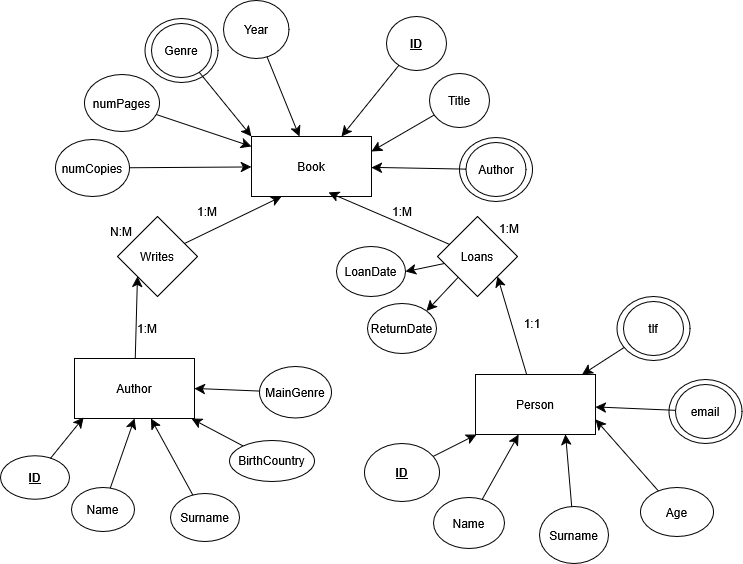

The diagram above was exported from draw.io. Its source (the exported page's mxGraphModel, read from the mxfile embedded in the PNG):
<mxGraphModel dx="897" dy="1317" grid="0" gridSize="10" guides="1" tooltips="1" connect="1" arrows="1" fold="1" page="0" pageScale="1" pageWidth="827" pageHeight="1169" math="0" shadow="0">
  <root>
    <mxCell id="0" />
    <mxCell id="1" parent="0" />
    <mxCell id="ssGdwduVNjhjMD-QV2qZ-63" value="" style="ellipse;whiteSpace=wrap;html=1;strokeColor=default;shadow=0;container=0;collapsible=0;backgroundOutline=0;autosize=0;perimeterSpacing=0;" vertex="1" parent="1">
      <mxGeometry x="242" y="-42" width="73" height="64" as="geometry" />
    </mxCell>
    <mxCell id="ssGdwduVNjhjMD-QV2qZ-62" value="" style="ellipse;whiteSpace=wrap;html=1;strokeColor=default;shadow=0;container=0;collapsible=0;backgroundOutline=0;autosize=0;perimeterSpacing=0;" vertex="1" parent="1">
      <mxGeometry x="-72.5" y="-161" width="73" height="64" as="geometry" />
    </mxCell>
    <mxCell id="ssGdwduVNjhjMD-QV2qZ-51" value="" style="ellipse;whiteSpace=wrap;html=1;strokeColor=default;shadow=0;container=0;collapsible=0;backgroundOutline=0;autosize=0;perimeterSpacing=0;" vertex="1" parent="1">
      <mxGeometry x="451.5" y="200" width="73" height="64" as="geometry" />
    </mxCell>
    <mxCell id="ssGdwduVNjhjMD-QV2qZ-1" value="Book" style="rounded=0;whiteSpace=wrap;html=1;" vertex="1" parent="1">
      <mxGeometry x="34" y="-43" width="120" height="60" as="geometry" />
    </mxCell>
    <mxCell id="ssGdwduVNjhjMD-QV2qZ-7" style="edgeStyle=none;curved=1;rounded=0;orthogonalLoop=1;jettySize=auto;html=1;entryX=0;entryY=1;entryDx=0;entryDy=0;fontSize=12;startSize=8;endSize=8;" edge="1" parent="1" source="ssGdwduVNjhjMD-QV2qZ-2" target="ssGdwduVNjhjMD-QV2qZ-6">
      <mxGeometry relative="1" as="geometry" />
    </mxCell>
    <mxCell id="ssGdwduVNjhjMD-QV2qZ-2" value="&lt;div&gt;Author&lt;/div&gt;" style="rounded=0;whiteSpace=wrap;html=1;" vertex="1" parent="1">
      <mxGeometry x="-143" y="179" width="120" height="60" as="geometry" />
    </mxCell>
    <mxCell id="ssGdwduVNjhjMD-QV2qZ-10" style="edgeStyle=none;curved=1;rounded=0;orthogonalLoop=1;jettySize=auto;html=1;entryX=1;entryY=1;entryDx=0;entryDy=0;fontSize=12;startSize=8;endSize=8;" edge="1" parent="1" source="ssGdwduVNjhjMD-QV2qZ-5" target="ssGdwduVNjhjMD-QV2qZ-9">
      <mxGeometry relative="1" as="geometry" />
    </mxCell>
    <mxCell id="ssGdwduVNjhjMD-QV2qZ-5" value="&lt;div&gt;Person&lt;/div&gt;" style="rounded=0;whiteSpace=wrap;html=1;" vertex="1" parent="1">
      <mxGeometry x="258" y="195" width="120" height="60" as="geometry" />
    </mxCell>
    <mxCell id="ssGdwduVNjhjMD-QV2qZ-8" style="edgeStyle=none;curved=1;rounded=0;orthogonalLoop=1;jettySize=auto;html=1;entryX=0.25;entryY=1;entryDx=0;entryDy=0;fontSize=12;startSize=8;endSize=8;" edge="1" parent="1" source="ssGdwduVNjhjMD-QV2qZ-6" target="ssGdwduVNjhjMD-QV2qZ-1">
      <mxGeometry relative="1" as="geometry" />
    </mxCell>
    <mxCell id="ssGdwduVNjhjMD-QV2qZ-6" value="&lt;div&gt;Writes&lt;/div&gt;" style="rhombus;whiteSpace=wrap;html=1;" vertex="1" parent="1">
      <mxGeometry x="-100" y="37" width="80" height="80" as="geometry" />
    </mxCell>
    <mxCell id="ssGdwduVNjhjMD-QV2qZ-11" style="edgeStyle=none;curved=1;rounded=0;orthogonalLoop=1;jettySize=auto;html=1;entryX=0.642;entryY=0.933;entryDx=0;entryDy=0;fontSize=12;startSize=8;endSize=8;entryPerimeter=0;" edge="1" parent="1" source="ssGdwduVNjhjMD-QV2qZ-9" target="ssGdwduVNjhjMD-QV2qZ-1">
      <mxGeometry relative="1" as="geometry" />
    </mxCell>
    <mxCell id="ssGdwduVNjhjMD-QV2qZ-66" style="edgeStyle=none;curved=1;rounded=0;orthogonalLoop=1;jettySize=auto;html=1;entryX=1;entryY=0;entryDx=0;entryDy=0;fontSize=12;startSize=8;endSize=8;" edge="1" parent="1" source="ssGdwduVNjhjMD-QV2qZ-9" target="ssGdwduVNjhjMD-QV2qZ-65">
      <mxGeometry relative="1" as="geometry" />
    </mxCell>
    <mxCell id="ssGdwduVNjhjMD-QV2qZ-67" style="edgeStyle=none;curved=1;rounded=0;orthogonalLoop=1;jettySize=auto;html=1;entryX=1;entryY=0.5;entryDx=0;entryDy=0;fontSize=12;startSize=8;endSize=8;" edge="1" parent="1" source="ssGdwduVNjhjMD-QV2qZ-9" target="ssGdwduVNjhjMD-QV2qZ-64">
      <mxGeometry relative="1" as="geometry" />
    </mxCell>
    <mxCell id="ssGdwduVNjhjMD-QV2qZ-9" value="&lt;div&gt;Loans&lt;/div&gt;" style="rhombus;whiteSpace=wrap;html=1;" vertex="1" parent="1">
      <mxGeometry x="220" y="37" width="80" height="80" as="geometry" />
    </mxCell>
    <mxCell id="ssGdwduVNjhjMD-QV2qZ-19" style="edgeStyle=none;curved=1;rounded=0;orthogonalLoop=1;jettySize=auto;html=1;fontSize=12;startSize=8;endSize=8;" edge="1" parent="1" source="ssGdwduVNjhjMD-QV2qZ-16" target="ssGdwduVNjhjMD-QV2qZ-5">
      <mxGeometry relative="1" as="geometry" />
    </mxCell>
    <mxCell id="ssGdwduVNjhjMD-QV2qZ-16" value="&lt;u&gt;&lt;b&gt;ID&lt;/b&gt;&lt;/u&gt;" style="ellipse;whiteSpace=wrap;html=1;" vertex="1" parent="1">
      <mxGeometry x="147" y="264" width="75" height="58" as="geometry" />
    </mxCell>
    <mxCell id="ssGdwduVNjhjMD-QV2qZ-20" style="edgeStyle=none;curved=1;rounded=0;orthogonalLoop=1;jettySize=auto;html=1;fontSize=12;startSize=8;endSize=8;" edge="1" parent="1" source="ssGdwduVNjhjMD-QV2qZ-17" target="ssGdwduVNjhjMD-QV2qZ-5">
      <mxGeometry relative="1" as="geometry" />
    </mxCell>
    <mxCell id="ssGdwduVNjhjMD-QV2qZ-17" value="&lt;div&gt;Name&lt;/div&gt;" style="ellipse;whiteSpace=wrap;html=1;" vertex="1" parent="1">
      <mxGeometry x="216" y="318" width="71" height="51" as="geometry" />
    </mxCell>
    <mxCell id="ssGdwduVNjhjMD-QV2qZ-21" style="edgeStyle=none;curved=1;rounded=0;orthogonalLoop=1;jettySize=auto;html=1;entryX=0.75;entryY=1;entryDx=0;entryDy=0;fontSize=12;startSize=8;endSize=8;" edge="1" parent="1" source="ssGdwduVNjhjMD-QV2qZ-18" target="ssGdwduVNjhjMD-QV2qZ-5">
      <mxGeometry relative="1" as="geometry" />
    </mxCell>
    <mxCell id="ssGdwduVNjhjMD-QV2qZ-18" value="Surname" style="ellipse;whiteSpace=wrap;html=1;" vertex="1" parent="1">
      <mxGeometry x="322" y="327" width="69" height="57" as="geometry" />
    </mxCell>
    <mxCell id="ssGdwduVNjhjMD-QV2qZ-23" style="edgeStyle=none;curved=1;rounded=0;orthogonalLoop=1;jettySize=auto;html=1;entryX=1;entryY=0.75;entryDx=0;entryDy=0;fontSize=12;startSize=8;endSize=8;" edge="1" parent="1" source="ssGdwduVNjhjMD-QV2qZ-22" target="ssGdwduVNjhjMD-QV2qZ-5">
      <mxGeometry relative="1" as="geometry" />
    </mxCell>
    <mxCell id="ssGdwduVNjhjMD-QV2qZ-22" value="Age" style="ellipse;whiteSpace=wrap;html=1;" vertex="1" parent="1">
      <mxGeometry x="423" y="308" width="73" height="49" as="geometry" />
    </mxCell>
    <mxCell id="ssGdwduVNjhjMD-QV2qZ-24" value="&lt;b&gt;&lt;u&gt;ID&lt;/u&gt;&lt;/b&gt;" style="ellipse;whiteSpace=wrap;html=1;" vertex="1" parent="1">
      <mxGeometry x="-217" y="276.25" width="69" height="43.5" as="geometry" />
    </mxCell>
    <mxCell id="ssGdwduVNjhjMD-QV2qZ-29" style="edgeStyle=none;curved=1;rounded=0;orthogonalLoop=1;jettySize=auto;html=1;entryX=0.5;entryY=1;entryDx=0;entryDy=0;fontSize=12;startSize=8;endSize=8;" edge="1" parent="1" source="ssGdwduVNjhjMD-QV2qZ-25" target="ssGdwduVNjhjMD-QV2qZ-2">
      <mxGeometry relative="1" as="geometry" />
    </mxCell>
    <mxCell id="ssGdwduVNjhjMD-QV2qZ-25" value="&lt;div&gt;Name&lt;/div&gt;" style="ellipse;whiteSpace=wrap;html=1;" vertex="1" parent="1">
      <mxGeometry x="-146" y="308" width="63" height="44" as="geometry" />
    </mxCell>
    <mxCell id="ssGdwduVNjhjMD-QV2qZ-31" style="edgeStyle=none;curved=1;rounded=0;orthogonalLoop=1;jettySize=auto;html=1;entryX=0.75;entryY=0;entryDx=0;entryDy=0;fontSize=12;startSize=8;endSize=8;" edge="1" parent="1" source="ssGdwduVNjhjMD-QV2qZ-26" target="ssGdwduVNjhjMD-QV2qZ-1">
      <mxGeometry relative="1" as="geometry" />
    </mxCell>
    <mxCell id="ssGdwduVNjhjMD-QV2qZ-26" value="&lt;b&gt;&lt;u&gt;ID&lt;/u&gt;&lt;/b&gt;" style="ellipse;whiteSpace=wrap;html=1;" vertex="1" parent="1">
      <mxGeometry x="169" y="-163" width="60" height="54" as="geometry" />
    </mxCell>
    <mxCell id="ssGdwduVNjhjMD-QV2qZ-30" style="edgeStyle=none;curved=1;rounded=0;orthogonalLoop=1;jettySize=auto;html=1;fontSize=12;startSize=8;endSize=8;" edge="1" parent="1" source="ssGdwduVNjhjMD-QV2qZ-27" target="ssGdwduVNjhjMD-QV2qZ-2">
      <mxGeometry relative="1" as="geometry" />
    </mxCell>
    <mxCell id="ssGdwduVNjhjMD-QV2qZ-27" value="Surname" style="ellipse;whiteSpace=wrap;html=1;" vertex="1" parent="1">
      <mxGeometry x="-47" y="314" width="69" height="48" as="geometry" />
    </mxCell>
    <mxCell id="ssGdwduVNjhjMD-QV2qZ-28" style="edgeStyle=none;curved=1;rounded=0;orthogonalLoop=1;jettySize=auto;html=1;entryX=0.075;entryY=0.983;entryDx=0;entryDy=0;entryPerimeter=0;fontSize=12;startSize=8;endSize=8;" edge="1" parent="1" source="ssGdwduVNjhjMD-QV2qZ-24" target="ssGdwduVNjhjMD-QV2qZ-2">
      <mxGeometry relative="1" as="geometry" />
    </mxCell>
    <mxCell id="ssGdwduVNjhjMD-QV2qZ-33" style="edgeStyle=none;curved=1;rounded=0;orthogonalLoop=1;jettySize=auto;html=1;entryX=1;entryY=0.25;entryDx=0;entryDy=0;fontSize=12;startSize=8;endSize=8;" edge="1" parent="1" source="ssGdwduVNjhjMD-QV2qZ-32" target="ssGdwduVNjhjMD-QV2qZ-1">
      <mxGeometry relative="1" as="geometry" />
    </mxCell>
    <mxCell id="ssGdwduVNjhjMD-QV2qZ-32" value="&lt;div&gt;Title&lt;/div&gt;" style="ellipse;whiteSpace=wrap;html=1;" vertex="1" parent="1">
      <mxGeometry x="212" y="-106" width="60" height="54" as="geometry" />
    </mxCell>
    <mxCell id="ssGdwduVNjhjMD-QV2qZ-35" style="edgeStyle=none;curved=1;rounded=0;orthogonalLoop=1;jettySize=auto;html=1;entryX=0;entryY=0;entryDx=0;entryDy=0;fontSize=12;startSize=8;endSize=8;" edge="1" parent="1" source="ssGdwduVNjhjMD-QV2qZ-34" target="ssGdwduVNjhjMD-QV2qZ-1">
      <mxGeometry relative="1" as="geometry" />
    </mxCell>
    <mxCell id="ssGdwduVNjhjMD-QV2qZ-34" value="Genre" style="ellipse;whiteSpace=wrap;html=1;" vertex="1" parent="1">
      <mxGeometry x="-66" y="-156" width="60" height="54" as="geometry" />
    </mxCell>
    <mxCell id="ssGdwduVNjhjMD-QV2qZ-37" style="edgeStyle=none;curved=1;rounded=0;orthogonalLoop=1;jettySize=auto;html=1;fontSize=12;startSize=8;endSize=8;" edge="1" parent="1" source="ssGdwduVNjhjMD-QV2qZ-36" target="ssGdwduVNjhjMD-QV2qZ-1">
      <mxGeometry relative="1" as="geometry" />
    </mxCell>
    <mxCell id="ssGdwduVNjhjMD-QV2qZ-36" value="&lt;div&gt;numPages&lt;/div&gt;" style="ellipse;whiteSpace=wrap;html=1;" vertex="1" parent="1">
      <mxGeometry x="-133" y="-105" width="75" height="57" as="geometry" />
    </mxCell>
    <mxCell id="ssGdwduVNjhjMD-QV2qZ-39" style="edgeStyle=none;curved=1;rounded=0;orthogonalLoop=1;jettySize=auto;html=1;fontSize=12;startSize=8;endSize=8;" edge="1" parent="1" source="ssGdwduVNjhjMD-QV2qZ-38" target="ssGdwduVNjhjMD-QV2qZ-1">
      <mxGeometry relative="1" as="geometry" />
    </mxCell>
    <mxCell id="ssGdwduVNjhjMD-QV2qZ-38" value="&lt;div&gt;Author&lt;/div&gt;" style="ellipse;whiteSpace=wrap;html=1;" vertex="1" parent="1">
      <mxGeometry x="248.5" y="-37" width="60" height="54" as="geometry" />
    </mxCell>
    <mxCell id="ssGdwduVNjhjMD-QV2qZ-41" style="edgeStyle=none;curved=1;rounded=0;orthogonalLoop=1;jettySize=auto;html=1;fontSize=12;startSize=8;endSize=8;" edge="1" parent="1" source="ssGdwduVNjhjMD-QV2qZ-40" target="ssGdwduVNjhjMD-QV2qZ-1">
      <mxGeometry relative="1" as="geometry" />
    </mxCell>
    <mxCell id="ssGdwduVNjhjMD-QV2qZ-40" value="numCopies" style="ellipse;whiteSpace=wrap;html=1;" vertex="1" parent="1">
      <mxGeometry x="-162" y="-40" width="74" height="57" as="geometry" />
    </mxCell>
    <mxCell id="ssGdwduVNjhjMD-QV2qZ-43" style="edgeStyle=none;curved=1;rounded=0;orthogonalLoop=1;jettySize=auto;html=1;fontSize=12;startSize=8;endSize=8;" edge="1" parent="1" source="ssGdwduVNjhjMD-QV2qZ-42" target="ssGdwduVNjhjMD-QV2qZ-2">
      <mxGeometry relative="1" as="geometry" />
    </mxCell>
    <mxCell id="ssGdwduVNjhjMD-QV2qZ-42" value="BirthCountry" style="ellipse;whiteSpace=wrap;html=1;" vertex="1" parent="1">
      <mxGeometry x="12" y="261" width="85" height="41" as="geometry" />
    </mxCell>
    <mxCell id="ssGdwduVNjhjMD-QV2qZ-45" style="edgeStyle=none;curved=1;rounded=0;orthogonalLoop=1;jettySize=auto;html=1;fontSize=12;startSize=8;endSize=8;" edge="1" parent="1" source="ssGdwduVNjhjMD-QV2qZ-44" target="ssGdwduVNjhjMD-QV2qZ-5">
      <mxGeometry relative="1" as="geometry" />
    </mxCell>
    <mxCell id="ssGdwduVNjhjMD-QV2qZ-44" value="email" style="ellipse;whiteSpace=wrap;html=1;strokeColor=default;shadow=0;container=0;collapsible=0;backgroundOutline=0;autosize=0;perimeterSpacing=0;" vertex="1" parent="1">
      <mxGeometry x="458" y="205" width="60" height="54" as="geometry" />
    </mxCell>
    <mxCell id="ssGdwduVNjhjMD-QV2qZ-49" style="edgeStyle=none;curved=1;rounded=0;orthogonalLoop=1;jettySize=auto;html=1;fontSize=12;startSize=8;endSize=8;" edge="1" parent="1" source="ssGdwduVNjhjMD-QV2qZ-48" target="ssGdwduVNjhjMD-QV2qZ-5">
      <mxGeometry relative="1" as="geometry" />
    </mxCell>
    <mxCell id="ssGdwduVNjhjMD-QV2qZ-50" value="" style="ellipse;whiteSpace=wrap;html=1;strokeColor=default;shadow=0;container=0;collapsible=0;backgroundOutline=0;autosize=0;perimeterSpacing=0;" vertex="1" parent="1">
      <mxGeometry x="399.5" y="117" width="73" height="64" as="geometry" />
    </mxCell>
    <mxCell id="ssGdwduVNjhjMD-QV2qZ-48" value="tlf" style="ellipse;whiteSpace=wrap;html=1;strokeColor=default;shadow=0;container=0;collapsible=0;backgroundOutline=0;autosize=0;perimeterSpacing=0;" vertex="1" parent="1">
      <mxGeometry x="406" y="122" width="60" height="54" as="geometry" />
    </mxCell>
    <mxCell id="ssGdwduVNjhjMD-QV2qZ-53" style="edgeStyle=none;curved=1;rounded=0;orthogonalLoop=1;jettySize=auto;html=1;entryX=1;entryY=0.5;entryDx=0;entryDy=0;fontSize=12;startSize=8;endSize=8;" edge="1" parent="1" source="ssGdwduVNjhjMD-QV2qZ-52" target="ssGdwduVNjhjMD-QV2qZ-2">
      <mxGeometry relative="1" as="geometry" />
    </mxCell>
    <mxCell id="ssGdwduVNjhjMD-QV2qZ-52" value="MainGenre" style="ellipse;whiteSpace=wrap;html=1;" vertex="1" parent="1">
      <mxGeometry x="42" y="187" width="72" height="51.5" as="geometry" />
    </mxCell>
    <mxCell id="ssGdwduVNjhjMD-QV2qZ-55" style="edgeStyle=none;curved=1;rounded=0;orthogonalLoop=1;jettySize=auto;html=1;fontSize=12;startSize=8;endSize=8;" edge="1" parent="1" source="ssGdwduVNjhjMD-QV2qZ-54" target="ssGdwduVNjhjMD-QV2qZ-1">
      <mxGeometry relative="1" as="geometry" />
    </mxCell>
    <mxCell id="ssGdwduVNjhjMD-QV2qZ-54" value="Year" style="ellipse;whiteSpace=wrap;html=1;" vertex="1" parent="1">
      <mxGeometry x="6" y="-179" width="65.5" height="58" as="geometry" />
    </mxCell>
    <mxCell id="ssGdwduVNjhjMD-QV2qZ-56" value="1:M" style="text;html=1;align=center;verticalAlign=middle;whiteSpace=wrap;rounded=0;" vertex="1" parent="1">
      <mxGeometry x="-100" y="134" width="60" height="30" as="geometry" />
    </mxCell>
    <mxCell id="ssGdwduVNjhjMD-QV2qZ-57" value="1:M" style="text;html=1;align=center;verticalAlign=middle;whiteSpace=wrap;rounded=0;" vertex="1" parent="1">
      <mxGeometry x="-40" y="17" width="60" height="30" as="geometry" />
    </mxCell>
    <mxCell id="ssGdwduVNjhjMD-QV2qZ-58" value="N:M" style="text;html=1;align=center;verticalAlign=middle;whiteSpace=wrap;rounded=0;" vertex="1" parent="1">
      <mxGeometry x="-126" y="37" width="60" height="30" as="geometry" />
    </mxCell>
    <mxCell id="ssGdwduVNjhjMD-QV2qZ-59" value="1:1" style="text;html=1;align=center;verticalAlign=middle;whiteSpace=wrap;rounded=0;" vertex="1" parent="1">
      <mxGeometry x="285" y="129" width="60" height="30" as="geometry" />
    </mxCell>
    <mxCell id="ssGdwduVNjhjMD-QV2qZ-60" value="1:M" style="text;html=1;align=center;verticalAlign=middle;whiteSpace=wrap;rounded=0;" vertex="1" parent="1">
      <mxGeometry x="154.5" y="17" width="60" height="30" as="geometry" />
    </mxCell>
    <mxCell id="ssGdwduVNjhjMD-QV2qZ-61" value="1:M" style="text;html=1;align=center;verticalAlign=middle;whiteSpace=wrap;rounded=0;" vertex="1" parent="1">
      <mxGeometry x="262" y="34" width="60" height="30" as="geometry" />
    </mxCell>
    <mxCell id="ssGdwduVNjhjMD-QV2qZ-64" value="LoanDate" style="ellipse;whiteSpace=wrap;html=1;" vertex="1" parent="1">
      <mxGeometry x="119" y="67" width="69" height="50" as="geometry" />
    </mxCell>
    <mxCell id="ssGdwduVNjhjMD-QV2qZ-65" value="ReturnDate" style="ellipse;whiteSpace=wrap;html=1;" vertex="1" parent="1">
      <mxGeometry x="150" y="124" width="69" height="50" as="geometry" />
    </mxCell>
  </root>
</mxGraphModel>